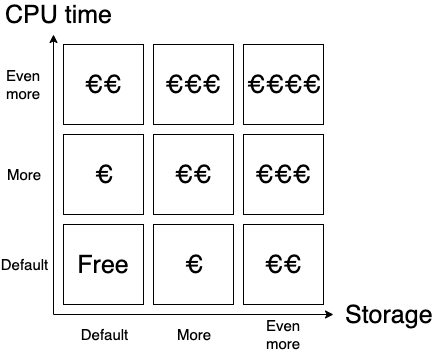

The diagram above was exported from draw.io. Its source (the exported page's mxGraphModel, read from the mxfile embedded in the PNG):
<mxGraphModel dx="1106" dy="830" grid="1" gridSize="10" guides="1" tooltips="1" connect="1" arrows="1" fold="1" page="1" pageScale="1" pageWidth="827" pageHeight="1169" math="0" shadow="0">
  <root>
    <mxCell id="0" />
    <mxCell id="1" parent="0" />
    <mxCell id="2" value="" style="endArrow=classic;html=1;" edge="1" parent="1">
      <mxGeometry width="50" height="50" relative="1" as="geometry">
        <mxPoint x="80" y="480" as="sourcePoint" />
        <mxPoint x="80" y="200" as="targetPoint" />
      </mxGeometry>
    </mxCell>
    <mxCell id="3" value="&lt;font style=&quot;font-size: 25px;&quot;&gt;Free&lt;/font&gt;" style="whiteSpace=wrap;html=1;aspect=fixed;fontSize=25;" vertex="1" parent="1">
      <mxGeometry x="90" y="390" width="80" height="80" as="geometry" />
    </mxCell>
    <mxCell id="4" value="&lt;span style=&quot;font-size: 25px; white-space: normal;&quot;&gt;€&lt;/span&gt;" style="whiteSpace=wrap;html=1;aspect=fixed;fontSize=25;" vertex="1" parent="1">
      <mxGeometry x="180" y="390" width="80" height="80" as="geometry" />
    </mxCell>
    <mxCell id="5" value="&lt;span style=&quot;font-size: 25px; white-space: normal;&quot;&gt;€€&lt;/span&gt;" style="whiteSpace=wrap;html=1;aspect=fixed;fontSize=25;" vertex="1" parent="1">
      <mxGeometry x="270" y="390" width="80" height="80" as="geometry" />
    </mxCell>
    <mxCell id="6" value="&lt;span style=&quot;font-size: 25px; white-space: normal;&quot;&gt;€&lt;/span&gt;" style="whiteSpace=wrap;html=1;aspect=fixed;fontSize=25;" vertex="1" parent="1">
      <mxGeometry x="90" y="300" width="80" height="80" as="geometry" />
    </mxCell>
    <mxCell id="7" value="&lt;span style=&quot;font-size: 25px; white-space: normal;&quot;&gt;€€&lt;/span&gt;" style="whiteSpace=wrap;html=1;aspect=fixed;fontSize=25;" vertex="1" parent="1">
      <mxGeometry x="180" y="300" width="80" height="80" as="geometry" />
    </mxCell>
    <mxCell id="8" value="&lt;span style=&quot;font-size: 25px; white-space: normal;&quot;&gt;€€€&lt;/span&gt;" style="whiteSpace=wrap;html=1;aspect=fixed;fontSize=25;" vertex="1" parent="1">
      <mxGeometry x="270" y="300" width="80" height="80" as="geometry" />
    </mxCell>
    <mxCell id="9" value="&lt;span style=&quot;font-size: 25px; white-space: normal;&quot;&gt;€€&lt;/span&gt;" style="whiteSpace=wrap;html=1;aspect=fixed;fontSize=25;" vertex="1" parent="1">
      <mxGeometry x="90" y="210" width="80" height="80" as="geometry" />
    </mxCell>
    <mxCell id="10" value="&lt;span style=&quot;font-size: 25px; white-space: normal;&quot;&gt;€€€&lt;/span&gt;" style="whiteSpace=wrap;html=1;aspect=fixed;fontSize=25;" vertex="1" parent="1">
      <mxGeometry x="180" y="210" width="80" height="80" as="geometry" />
    </mxCell>
    <mxCell id="11" value="&lt;span style=&quot;white-space: normal&quot;&gt;&lt;font style=&quot;font-size: 25px&quot;&gt;€€€€&lt;/font&gt;&lt;/span&gt;" style="whiteSpace=wrap;html=1;aspect=fixed;" vertex="1" parent="1">
      <mxGeometry x="270" y="210" width="80" height="80" as="geometry" />
    </mxCell>
    <mxCell id="12" value="" style="endArrow=classic;html=1;" edge="1" parent="1">
      <mxGeometry width="50" height="50" relative="1" as="geometry">
        <mxPoint x="80" y="480" as="sourcePoint" />
        <mxPoint x="360" y="480" as="targetPoint" />
      </mxGeometry>
    </mxCell>
    <mxCell id="13" value="Storage" style="text;html=1;strokeColor=none;fillColor=none;align=left;verticalAlign=middle;whiteSpace=wrap;rounded=0;fontSize=25;" vertex="1" parent="1">
      <mxGeometry x="370" y="470" width="40" height="20" as="geometry" />
    </mxCell>
    <mxCell id="14" value="CPU time" style="text;html=1;strokeColor=none;fillColor=none;align=left;verticalAlign=middle;whiteSpace=wrap;rounded=0;fontSize=25;" vertex="1" parent="1">
      <mxGeometry x="30" y="170" width="110" height="20" as="geometry" />
    </mxCell>
    <mxCell id="15" value="Default" style="text;html=1;strokeColor=none;fillColor=none;align=center;verticalAlign=middle;whiteSpace=wrap;rounded=0;fontSize=15;" vertex="1" parent="1">
      <mxGeometry x="110" y="490" width="40" height="20" as="geometry" />
    </mxCell>
    <mxCell id="16" value="More" style="text;html=1;strokeColor=none;fillColor=none;align=center;verticalAlign=middle;whiteSpace=wrap;rounded=0;fontSize=15;" vertex="1" parent="1">
      <mxGeometry x="200" y="490" width="40" height="20" as="geometry" />
    </mxCell>
    <mxCell id="17" value="Even more" style="text;html=1;strokeColor=none;fillColor=none;align=center;verticalAlign=middle;whiteSpace=wrap;rounded=0;fontSize=15;" vertex="1" parent="1">
      <mxGeometry x="290" y="490" width="40" height="20" as="geometry" />
    </mxCell>
    <mxCell id="18" value="Default" style="text;html=1;strokeColor=none;fillColor=none;align=center;verticalAlign=middle;whiteSpace=wrap;rounded=0;fontSize=15;" vertex="1" parent="1">
      <mxGeometry x="30" y="420" width="40" height="20" as="geometry" />
    </mxCell>
    <mxCell id="19" value="More" style="text;html=1;strokeColor=none;fillColor=none;align=center;verticalAlign=middle;whiteSpace=wrap;rounded=0;fontSize=15;" vertex="1" parent="1">
      <mxGeometry x="30" y="330" width="40" height="20" as="geometry" />
    </mxCell>
    <mxCell id="20" value="Even more" style="text;html=1;strokeColor=none;fillColor=none;align=center;verticalAlign=middle;whiteSpace=wrap;rounded=0;fontSize=15;" vertex="1" parent="1">
      <mxGeometry x="30" y="240" width="40" height="20" as="geometry" />
    </mxCell>
  </root>
</mxGraphModel>